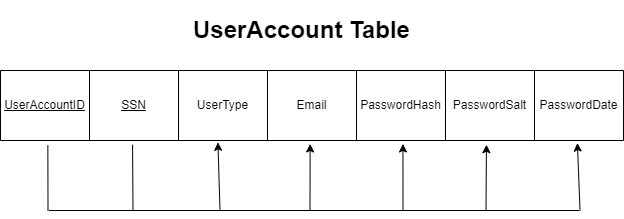

The diagram above was exported from draw.io. Its source (the exported page's mxGraphModel, read from the mxfile embedded in the PNG):
<mxGraphModel dx="973" dy="-234" grid="1" gridSize="10" guides="1" tooltips="1" connect="1" arrows="1" fold="1" page="1" pageScale="1" pageWidth="850" pageHeight="1100" math="0" shadow="0" extFonts="Permanent Marker^https://fonts.googleapis.com/css?family=Permanent+Marker">
  <root>
    <mxCell id="0" />
    <mxCell id="1" parent="0" />
    <mxCell id="C1jLJrb4n3oBirYwQFJx-1" value="" style="shape=table;startSize=0;container=1;collapsible=0;childLayout=tableLayout;" parent="1" vertex="1">
      <mxGeometry x="964" y="1220" width="623" height="70" as="geometry" />
    </mxCell>
    <mxCell id="C1jLJrb4n3oBirYwQFJx-2" value="" style="shape=tableRow;horizontal=0;startSize=0;swimlaneHead=0;swimlaneBody=0;strokeColor=inherit;top=0;left=0;bottom=0;right=0;collapsible=0;dropTarget=0;fillColor=none;points=[[0,0.5],[1,0.5]];portConstraint=eastwest;" parent="C1jLJrb4n3oBirYwQFJx-1" vertex="1">
      <mxGeometry width="623" height="70" as="geometry" />
    </mxCell>
    <mxCell id="C1jLJrb4n3oBirYwQFJx-3" value="&lt;u&gt;UserAccountID&lt;/u&gt;" style="shape=partialRectangle;html=1;whiteSpace=wrap;connectable=0;strokeColor=inherit;overflow=hidden;fillColor=none;top=0;left=0;bottom=0;right=0;pointerEvents=1;" parent="C1jLJrb4n3oBirYwQFJx-2" vertex="1">
      <mxGeometry width="89" height="70" as="geometry">
        <mxRectangle width="89" height="70" as="alternateBounds" />
      </mxGeometry>
    </mxCell>
    <mxCell id="C1jLJrb4n3oBirYwQFJx-5" value="&lt;u&gt;SSN&lt;/u&gt;" style="shape=partialRectangle;html=1;whiteSpace=wrap;connectable=0;strokeColor=inherit;overflow=hidden;fillColor=none;top=0;left=0;bottom=0;right=0;pointerEvents=1;" parent="C1jLJrb4n3oBirYwQFJx-2" vertex="1">
      <mxGeometry x="89" width="89" height="70" as="geometry">
        <mxRectangle width="89" height="70" as="alternateBounds" />
      </mxGeometry>
    </mxCell>
    <mxCell id="MJ64a9vV4Tg3DzLZXeR8-1" value="UserType" style="shape=partialRectangle;html=1;whiteSpace=wrap;connectable=0;strokeColor=inherit;overflow=hidden;fillColor=none;top=0;left=0;bottom=0;right=0;pointerEvents=1;" parent="C1jLJrb4n3oBirYwQFJx-2" vertex="1">
      <mxGeometry x="178" width="89" height="70" as="geometry">
        <mxRectangle width="89" height="70" as="alternateBounds" />
      </mxGeometry>
    </mxCell>
    <mxCell id="C1jLJrb4n3oBirYwQFJx-9" value="Email" style="shape=partialRectangle;html=1;whiteSpace=wrap;connectable=0;strokeColor=inherit;overflow=hidden;fillColor=none;top=0;left=0;bottom=0;right=0;pointerEvents=1;" parent="C1jLJrb4n3oBirYwQFJx-2" vertex="1">
      <mxGeometry x="267" width="89" height="70" as="geometry">
        <mxRectangle width="89" height="70" as="alternateBounds" />
      </mxGeometry>
    </mxCell>
    <mxCell id="C1jLJrb4n3oBirYwQFJx-10" value="PasswordHash" style="shape=partialRectangle;html=1;whiteSpace=wrap;connectable=0;strokeColor=inherit;overflow=hidden;fillColor=none;top=0;left=0;bottom=0;right=0;pointerEvents=1;" parent="C1jLJrb4n3oBirYwQFJx-2" vertex="1">
      <mxGeometry x="356" width="89" height="70" as="geometry">
        <mxRectangle width="89" height="70" as="alternateBounds" />
      </mxGeometry>
    </mxCell>
    <mxCell id="C1jLJrb4n3oBirYwQFJx-11" value="PasswordSalt" style="shape=partialRectangle;html=1;whiteSpace=wrap;connectable=0;strokeColor=inherit;overflow=hidden;fillColor=none;top=0;left=0;bottom=0;right=0;pointerEvents=1;" parent="C1jLJrb4n3oBirYwQFJx-2" vertex="1">
      <mxGeometry x="445" width="89" height="70" as="geometry">
        <mxRectangle width="89" height="70" as="alternateBounds" />
      </mxGeometry>
    </mxCell>
    <mxCell id="C1jLJrb4n3oBirYwQFJx-12" value="PasswordDate" style="shape=partialRectangle;html=1;whiteSpace=wrap;connectable=0;strokeColor=inherit;overflow=hidden;fillColor=none;top=0;left=0;bottom=0;right=0;pointerEvents=1;" parent="C1jLJrb4n3oBirYwQFJx-2" vertex="1">
      <mxGeometry x="534" width="89" height="70" as="geometry">
        <mxRectangle width="89" height="70" as="alternateBounds" />
      </mxGeometry>
    </mxCell>
    <mxCell id="gcv4qvrsUKg5lfSOAShm-274" value="&lt;h1 style=&quot;text-align: center;&quot;&gt;&lt;b style=&quot;border-color: var(--border-color);&quot;&gt;&lt;font style=&quot;font-size: 24px;&quot;&gt;UserAccount Table&lt;/font&gt;&lt;/b&gt;&lt;br&gt;&lt;/h1&gt;&lt;div&gt;&lt;b style=&quot;border-color: var(--border-color);&quot;&gt;&lt;font style=&quot;font-size: 24px;&quot;&gt;&lt;br&gt;&lt;/font&gt;&lt;/b&gt;&lt;/div&gt;" style="text;html=1;strokeColor=none;fillColor=none;spacing=5;spacingTop=-20;whiteSpace=wrap;overflow=hidden;rounded=0;" parent="1" vertex="1">
      <mxGeometry x="1152" y="1160" width="237" height="40" as="geometry" />
    </mxCell>
    <mxCell id="Daxnpl4shVevj53N1DNu-25" value="" style="group" vertex="1" connectable="0" parent="1">
      <mxGeometry x="1012.5" y="1280" width="531.1500000000001" height="80" as="geometry" />
    </mxCell>
    <mxCell id="C1jLJrb4n3oBirYwQFJx-13" value="" style="endArrow=none;html=1;rounded=0;" parent="Daxnpl4shVevj53N1DNu-25" edge="1">
      <mxGeometry width="50" height="50" relative="1" as="geometry">
        <mxPoint y="80" as="sourcePoint" />
        <mxPoint x="530" y="80" as="targetPoint" />
      </mxGeometry>
    </mxCell>
    <mxCell id="C1jLJrb4n3oBirYwQFJx-15" value="" style="endArrow=none;html=1;rounded=0;entryX=0.076;entryY=1.071;entryDx=0;entryDy=0;entryPerimeter=0;" parent="Daxnpl4shVevj53N1DNu-25" target="C1jLJrb4n3oBirYwQFJx-2" edge="1">
      <mxGeometry width="50" height="50" relative="1" as="geometry">
        <mxPoint x="-1" y="80" as="sourcePoint" />
        <mxPoint y="3.4299999999998363" as="targetPoint" />
      </mxGeometry>
    </mxCell>
    <mxCell id="C1jLJrb4n3oBirYwQFJx-22" value="" style="endArrow=classic;html=1;rounded=0;entryX=0.926;entryY=1.037;entryDx=0;entryDy=0;entryPerimeter=0;" parent="Daxnpl4shVevj53N1DNu-25" target="C1jLJrb4n3oBirYwQFJx-2" edge="1">
      <mxGeometry width="50" height="50" relative="1" as="geometry">
        <mxPoint x="531" y="80" as="sourcePoint" />
        <mxPoint x="531.15" as="targetPoint" />
      </mxGeometry>
    </mxCell>
    <mxCell id="Daxnpl4shVevj53N1DNu-2" value="" style="endArrow=classic;html=1;rounded=0;entryX=0.78;entryY=1.06;entryDx=0;entryDy=0;entryPerimeter=0;" edge="1" parent="Daxnpl4shVevj53N1DNu-25" target="C1jLJrb4n3oBirYwQFJx-2">
      <mxGeometry width="50" height="50" relative="1" as="geometry">
        <mxPoint x="437" y="80" as="sourcePoint" />
        <mxPoint x="439.8363438337803" y="0.21000000000003638" as="targetPoint" />
      </mxGeometry>
    </mxCell>
    <mxCell id="Daxnpl4shVevj53N1DNu-4" value="" style="endArrow=classic;html=1;rounded=0;entryX=0.349;entryY=1.026;entryDx=0;entryDy=0;entryPerimeter=0;" edge="1" parent="Daxnpl4shVevj53N1DNu-25" target="C1jLJrb4n3oBirYwQFJx-2">
      <mxGeometry width="50" height="50" relative="1" as="geometry">
        <mxPoint x="171" y="80" as="sourcePoint" />
        <mxPoint x="171.15135554417571" as="targetPoint" />
      </mxGeometry>
    </mxCell>
    <mxCell id="Daxnpl4shVevj53N1DNu-5" value="" style="endArrow=classic;html=1;rounded=0;entryX=0.497;entryY=1.049;entryDx=0;entryDy=0;entryPerimeter=0;" edge="1" parent="Daxnpl4shVevj53N1DNu-25" target="C1jLJrb4n3oBirYwQFJx-2">
      <mxGeometry width="50" height="50" relative="1" as="geometry">
        <mxPoint x="261" y="80" as="sourcePoint" />
        <mxPoint x="263.65100724463053" as="targetPoint" />
      </mxGeometry>
    </mxCell>
    <mxCell id="Daxnpl4shVevj53N1DNu-6" value="" style="endArrow=classic;html=1;rounded=0;entryX=0.646;entryY=1.049;entryDx=0;entryDy=0;entryPerimeter=0;" edge="1" parent="Daxnpl4shVevj53N1DNu-25" target="C1jLJrb4n3oBirYwQFJx-2">
      <mxGeometry width="50" height="50" relative="1" as="geometry">
        <mxPoint x="354" y="80" as="sourcePoint" />
        <mxPoint x="351.1506777720879" as="targetPoint" />
      </mxGeometry>
    </mxCell>
    <mxCell id="Daxnpl4shVevj53N1DNu-21" value="" style="endArrow=none;html=1;rounded=0;entryX=0.212;entryY=1.06;entryDx=0;entryDy=0;entryPerimeter=0;" edge="1" parent="Daxnpl4shVevj53N1DNu-25" target="C1jLJrb4n3oBirYwQFJx-2">
      <mxGeometry width="50" height="50" relative="1" as="geometry">
        <mxPoint x="84" y="80" as="sourcePoint" />
        <mxPoint x="81.14969443775048" y="3.4299999999998363" as="targetPoint" />
      </mxGeometry>
    </mxCell>
  </root>
</mxGraphModel>